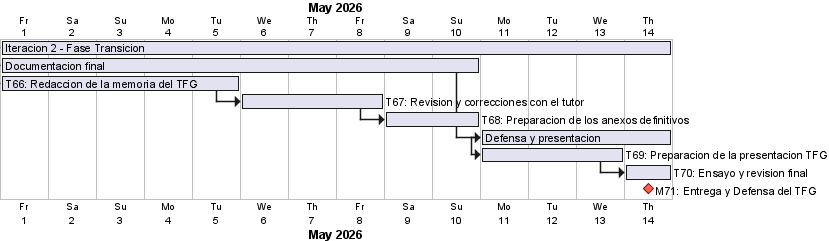

The diagram above was rendered by PlantUML. Its source (embedded in the PNG):
@startgantt
skinparam backgroundColor White
printscale daily zoom 3
Project starts 2026-05-01

[Iteracion 2 - Fase Transicion] lasts 14 days

[Documentacion final] lasts 10 days
[Documentacion final] starts at [Iteracion 2 - Fase Transicion]'s start
[T66: Redaccion de la memoria del TFG] lasts 5 days
[T66: Redaccion de la memoria del TFG] starts at [Documentacion final]'s start
[T67: Revision y correcciones con el tutor] lasts 3 days
[T67: Revision y correcciones con el tutor] starts at [T66: Redaccion de la memoria del TFG]'s end
[T68: Preparacion de los anexos definitivos] lasts 2 days
[T68: Preparacion de los anexos definitivos] starts at [T67: Revision y correcciones con el tutor]'s end

[Defensa y presentacion] lasts 4 days
[Defensa y presentacion] starts at [Documentacion final]'s end
[T69: Preparacion de la presentacion TFG] lasts 3 days
[T69: Preparacion de la presentacion TFG] starts at [Defensa y presentacion]'s start
[T70: Ensayo y revision final] lasts 1 day
[T70: Ensayo y revision final] starts at [T69: Preparacion de la presentacion TFG]'s end

[M71: Entrega y Defensa del TFG] happens at [Iteracion 2 - Fase Transicion]'s end
[M71: Entrega y Defensa del TFG] is colored in Tomato/DarkRed
@endgantt